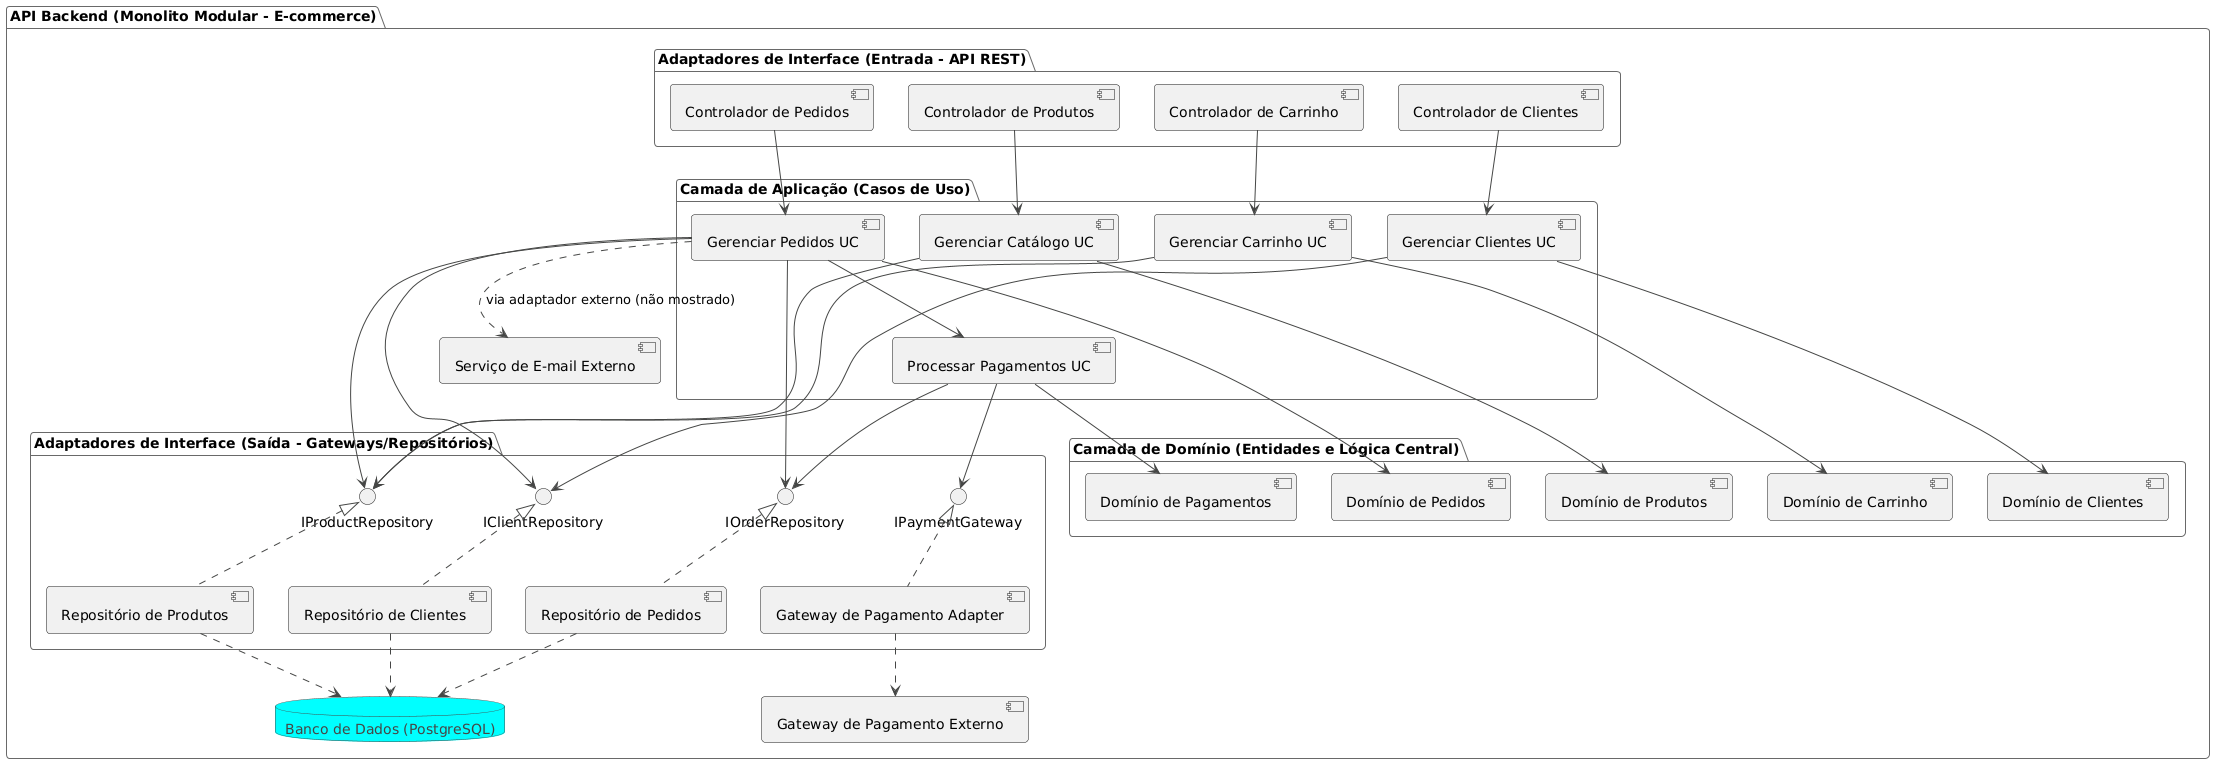

The diagram above was rendered by PlantUML. Its source (embedded in the PNG):
@startuml
!theme vibrant
skinparam componentStyle uml2

package "API Backend (Monolito Modular - E-commerce)" {

    package "Adaptadores de Interface (Entrada - API REST)" {
        [Controlador de Pedidos] as OrderCtrl
        [Controlador de Produtos] as ProductCtrl
        [Controlador de Clientes] as ClientCtrl
        [Controlador de Carrinho] as CartCtrl
    }

    package "Camada de Aplicação (Casos de Uso)" {
        component [Gerenciar Pedidos UC] as OrderUseCases
        component [Gerenciar Catálogo UC] as CatalogUseCases
        component [Gerenciar Clientes UC] as ClientUseCases
        component [Gerenciar Carrinho UC] as CartUseCases
        component [Processar Pagamentos UC] as PaymentUseCases
    }

    package "Camada de Domínio (Entidades e Lógica Central)" {
        component [Domínio de Pedidos] as OrderDomain
        component [Domínio de Produtos] as ProductDomain
        component [Domínio de Clientes] as ClientDomain
        component [Domínio de Pagamentos] as PaymentDomain
        component [Domínio de Carrinho] as CartDomain
    }

    package "Adaptadores de Interface (Saída - Gateways/Repositórios)" {
        component [Repositório de Pedidos] as OrderRepo
        interface IOrderRepository
        OrderRepo .up.|> IOrderRepository

        component [Repositório de Produtos] as ProductRepo
        interface IProductRepository
        ProductRepo .up.|> IProductRepository

        component [Repositório de Clientes] as ClientRepo
        interface IClientRepository
        ClientRepo .up.|> IClientRepository

        component [Gateway de Pagamento Adapter] as PaymentGatewayAdapter
        interface IPaymentGateway
        PaymentGatewayAdapter .up.|> IPaymentGateway
    }

    database "Banco de Dados (PostgreSQL)" as DB
    [Serviço de E-mail Externo] as EmailExtSvc
    [Gateway de Pagamento Externo] as PaymentExtSvc

    ' Dependências (Princípio da Dependência da Clean Architecture: apontam para dentro)
    OrderCtrl --> OrderUseCases
    ProductCtrl --> CatalogUseCases
    ClientCtrl --> ClientUseCases
    CartCtrl --> CartUseCases

    OrderUseCases --> OrderDomain
    OrderUseCases --> IOrderRepository
    OrderUseCases --> IProductRepository
    OrderUseCases --> IClientRepository
    OrderUseCases --> PaymentUseCases

    CatalogUseCases --> ProductDomain
    CatalogUseCases --> IProductRepository

    ClientUseCases --> ClientDomain
    ClientUseCases --> IClientRepository

    CartUseCases --> IProductRepository
    CartUseCases --> CartDomain

    PaymentUseCases --> PaymentDomain
    PaymentUseCases --> IPaymentGateway
    PaymentUseCases --> IOrderRepository

    OrderRepo ..> DB
    ProductRepo ..> DB
    ClientRepo ..> DB

    PaymentGatewayAdapter ..> PaymentExtSvc
    OrderUseCases ..> EmailExtSvc : via adaptador externo (não mostrado)
}
@enduml